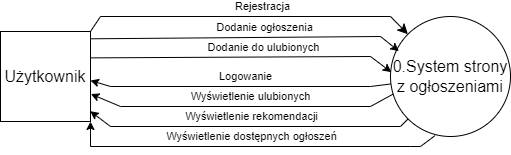

The diagram above was exported from draw.io. Its source (the exported page's mxGraphModel, read from the mxfile embedded in the PNG):
<mxGraphModel dx="683" dy="361" grid="1" gridSize="10" guides="1" tooltips="1" connect="1" arrows="1" fold="1" page="1" pageScale="1" pageWidth="827" pageHeight="1169" math="0" shadow="0">
  <root>
    <mxCell id="0" />
    <mxCell id="1" parent="0" />
    <mxCell id="sMgzf8moK3KFQ7kUe0p--1" value="Użytkownik" style="whiteSpace=wrap;html=1;aspect=fixed;fontSize=16;" parent="1" vertex="1">
      <mxGeometry x="10" y="95" width="90" height="90" as="geometry" />
    </mxCell>
    <mxCell id="sMgzf8moK3KFQ7kUe0p--3" value="0.System strony z ogłoszeniami" style="ellipse;whiteSpace=wrap;html=1;aspect=fixed;fontSize=16;" parent="1" vertex="1">
      <mxGeometry x="400" y="80" width="120" height="120" as="geometry" />
    </mxCell>
    <mxCell id="sMgzf8moK3KFQ7kUe0p--5" value="" style="endArrow=classic;html=1;rounded=0;fontSize=12;startSize=8;endSize=8;entryX=0;entryY=0;entryDx=0;entryDy=0;exitX=1;exitY=0;exitDx=0;exitDy=0;" parent="1" source="sMgzf8moK3KFQ7kUe0p--1" edge="1" target="sMgzf8moK3KFQ7kUe0p--3">
      <mxGeometry width="50" height="50" relative="1" as="geometry">
        <mxPoint x="100" y="90" as="sourcePoint" />
        <mxPoint x="420" y="90" as="targetPoint" />
        <Array as="points">
          <mxPoint x="110" y="80" />
          <mxPoint x="400" y="80" />
        </Array>
      </mxGeometry>
    </mxCell>
    <mxCell id="2PJzJL51iFRu0PdKuJAb-2" value="Rejestracja" style="edgeLabel;html=1;align=center;verticalAlign=middle;resizable=0;points=[];" vertex="1" connectable="0" parent="sMgzf8moK3KFQ7kUe0p--5">
      <mxGeometry x="-0.3246" relative="1" as="geometry">
        <mxPoint x="67" y="-10" as="offset" />
      </mxGeometry>
    </mxCell>
    <mxCell id="2PJzJL51iFRu0PdKuJAb-3" value="" style="endArrow=none;html=1;rounded=0;startArrow=classic;startFill=1;endFill=0;" edge="1" parent="1" target="sMgzf8moK3KFQ7kUe0p--3">
      <mxGeometry width="50" height="50" relative="1" as="geometry">
        <mxPoint x="100" y="144" as="sourcePoint" />
        <mxPoint x="230" y="100" as="targetPoint" />
        <Array as="points">
          <mxPoint x="120" y="150" />
          <mxPoint x="380" y="150" />
        </Array>
      </mxGeometry>
    </mxCell>
    <mxCell id="2PJzJL51iFRu0PdKuJAb-4" value="Logowanie" style="edgeLabel;html=1;align=center;verticalAlign=middle;resizable=0;points=[];" vertex="1" connectable="0" parent="2PJzJL51iFRu0PdKuJAb-3">
      <mxGeometry x="0.0451" relative="1" as="geometry">
        <mxPoint x="-2" y="-10" as="offset" />
      </mxGeometry>
    </mxCell>
    <mxCell id="2PJzJL51iFRu0PdKuJAb-5" value="" style="endArrow=classic;html=1;rounded=0;entryX=0.07;entryY=0.289;entryDx=0;entryDy=0;exitX=1.009;exitY=0.081;exitDx=0;exitDy=0;exitPerimeter=0;entryPerimeter=0;" edge="1" parent="1" source="sMgzf8moK3KFQ7kUe0p--1" target="sMgzf8moK3KFQ7kUe0p--3">
      <mxGeometry width="50" height="50" relative="1" as="geometry">
        <mxPoint x="100" y="130" as="sourcePoint" />
        <mxPoint x="230" y="100" as="targetPoint" />
        <Array as="points">
          <mxPoint x="390" y="100" />
        </Array>
      </mxGeometry>
    </mxCell>
    <mxCell id="2PJzJL51iFRu0PdKuJAb-7" value="Dodanie ogłoszenia" style="edgeLabel;html=1;align=center;verticalAlign=middle;resizable=0;points=[];" vertex="1" connectable="0" parent="2PJzJL51iFRu0PdKuJAb-5">
      <mxGeometry x="0.1999" relative="1" as="geometry">
        <mxPoint x="-15" y="-10" as="offset" />
      </mxGeometry>
    </mxCell>
    <mxCell id="2PJzJL51iFRu0PdKuJAb-8" value="" style="endArrow=classic;html=1;rounded=0;entryX=1;entryY=1;entryDx=0;entryDy=0;exitX=0.372;exitY=0.992;exitDx=0;exitDy=0;exitPerimeter=0;" edge="1" parent="1" source="sMgzf8moK3KFQ7kUe0p--3" target="sMgzf8moK3KFQ7kUe0p--1">
      <mxGeometry width="50" height="50" relative="1" as="geometry">
        <mxPoint x="180" y="150" as="sourcePoint" />
        <mxPoint x="230" y="100" as="targetPoint" />
        <Array as="points">
          <mxPoint x="430" y="210" />
          <mxPoint x="420" y="210" />
          <mxPoint x="100" y="210" />
        </Array>
      </mxGeometry>
    </mxCell>
    <mxCell id="2PJzJL51iFRu0PdKuJAb-9" value="Wyświetlenie dostępnych ogłoszeń" style="edgeLabel;html=1;align=center;verticalAlign=middle;resizable=0;points=[];" vertex="1" connectable="0" parent="2PJzJL51iFRu0PdKuJAb-8">
      <mxGeometry x="-0.1099" y="-1" relative="1" as="geometry">
        <mxPoint x="-21" y="-9" as="offset" />
      </mxGeometry>
    </mxCell>
    <mxCell id="2PJzJL51iFRu0PdKuJAb-10" value="" style="endArrow=classic;html=1;rounded=0;entryX=0.007;entryY=0.464;entryDx=0;entryDy=0;entryPerimeter=0;exitX=1.004;exitY=0.293;exitDx=0;exitDy=0;exitPerimeter=0;" edge="1" parent="1" source="sMgzf8moK3KFQ7kUe0p--1" target="sMgzf8moK3KFQ7kUe0p--3">
      <mxGeometry width="50" height="50" relative="1" as="geometry">
        <mxPoint x="100" y="140" as="sourcePoint" />
        <mxPoint x="230" y="100" as="targetPoint" />
        <Array as="points">
          <mxPoint x="380" y="120" />
        </Array>
      </mxGeometry>
    </mxCell>
    <mxCell id="2PJzJL51iFRu0PdKuJAb-11" value="Dodanie do ulubionych" style="edgeLabel;html=1;align=center;verticalAlign=middle;resizable=0;points=[];" vertex="1" connectable="0" parent="2PJzJL51iFRu0PdKuJAb-10">
      <mxGeometry x="0.3132" relative="1" as="geometry">
        <mxPoint x="-29" y="-10" as="offset" />
      </mxGeometry>
    </mxCell>
    <mxCell id="2PJzJL51iFRu0PdKuJAb-12" value="" style="endArrow=classic;html=1;rounded=0;exitX=0.023;exitY=0.646;exitDx=0;exitDy=0;exitPerimeter=0;entryX=1.004;entryY=0.695;entryDx=0;entryDy=0;entryPerimeter=0;" edge="1" parent="1" source="sMgzf8moK3KFQ7kUe0p--3" target="sMgzf8moK3KFQ7kUe0p--1">
      <mxGeometry width="50" height="50" relative="1" as="geometry">
        <mxPoint x="180" y="150" as="sourcePoint" />
        <mxPoint x="100" y="150" as="targetPoint" />
        <Array as="points">
          <mxPoint x="380" y="170" />
          <mxPoint x="130" y="170" />
        </Array>
      </mxGeometry>
    </mxCell>
    <mxCell id="2PJzJL51iFRu0PdKuJAb-13" value="Wyświetlenie ulubionych" style="edgeLabel;html=1;align=center;verticalAlign=middle;resizable=0;points=[];" vertex="1" connectable="0" parent="2PJzJL51iFRu0PdKuJAb-12">
      <mxGeometry x="-0.3495" y="1" relative="1" as="geometry">
        <mxPoint x="-46" y="-11" as="offset" />
      </mxGeometry>
    </mxCell>
    <mxCell id="2PJzJL51iFRu0PdKuJAb-14" value="" style="endArrow=classic;html=1;rounded=0;exitX=0;exitY=1;exitDx=0;exitDy=0;entryX=0.998;entryY=0.886;entryDx=0;entryDy=0;entryPerimeter=0;" edge="1" parent="1" source="sMgzf8moK3KFQ7kUe0p--3" target="sMgzf8moK3KFQ7kUe0p--1">
      <mxGeometry width="50" height="50" relative="1" as="geometry">
        <mxPoint x="180" y="150" as="sourcePoint" />
        <mxPoint x="230" y="100" as="targetPoint" />
        <Array as="points">
          <mxPoint x="410" y="190" />
          <mxPoint x="120" y="190" />
        </Array>
      </mxGeometry>
    </mxCell>
    <mxCell id="2PJzJL51iFRu0PdKuJAb-15" value="Wyświetlenie rekomendacji" style="edgeLabel;html=1;align=center;verticalAlign=middle;resizable=0;points=[];" vertex="1" connectable="0" parent="2PJzJL51iFRu0PdKuJAb-14">
      <mxGeometry x="-0.111" y="-1" relative="1" as="geometry">
        <mxPoint x="-15" y="-9" as="offset" />
      </mxGeometry>
    </mxCell>
  </root>
</mxGraphModel>